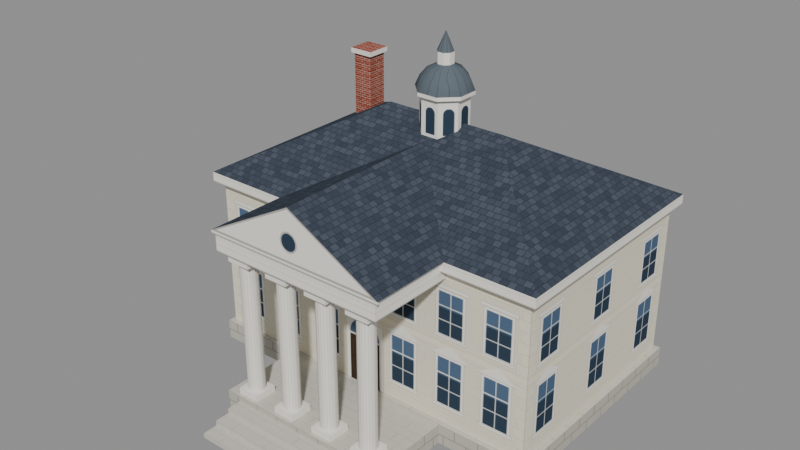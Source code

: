 # Source: whitehouse.blend  (saved by Blender 5.2.45; exported with 4.5.12 LTS)
import bpy
from mathutils import Matrix  # noqa: F401  (used for matrix-valued properties, if any)

bpy.ops.wm.read_factory_settings(use_empty=True)
scene = bpy.context.scene
scene.name = 'Scene'

# ---- images (referenced by path relative to the original .blend; pixels are not part of the script)
import os
ASSET_DIR = os.environ.get("B2B_ASSET_DIR", "")  # directory of the original .blend (textures are referenced by path, not embedded)
HERE = os.path.dirname(os.path.abspath(__file__))  # packed textures are extracted next to this script under _unpacked/

def load_image(name, relpath, width, height, colorspace="sRGB"):
    """Load a texture the original file referenced (path relative to the .blend, or extracted next to this script)."""
    p = next((c for c in (os.path.join(HERE, relpath), os.path.join(ASSET_DIR, relpath)) if relpath and os.path.exists(c)), "")
    if p:
        img = bpy.data.images.load(p, check_existing=True)
        img.name = name
    else:  # same state as the original file: an image datablock whose file is absent (Cycles renders it pink)
        img = bpy.data.images.new(name, width, height)
        img.source = "FILE"
        img.filepath = "//" + (relpath or name)
    img.colorspace_settings.name = colorspace
    return img
img_whitehouse_diffuse = load_image('WhiteHouse_diffuse', '_unpacked/WhiteHouse_diffuse.d030663b.png', 1024, 1024, 'sRGB')

# ---- materials (node trees are filled in below, after node groups)
mat_whitehouse_mat = bpy.data.materials.new('WhiteHouse_mat')

# ---- material node trees
mat_whitehouse_mat.use_nodes = True; mat_whitehouse_mat.node_tree.nodes.clear()
_N = mat_whitehouse_mat.node_tree.nodes; _L = mat_whitehouse_mat.node_tree.links
n0 = _N.new('ShaderNodeBsdfPrincipled'); n0.name = 'Principled BSDF'; n0.location = (-200, 100)
n0.inputs[2].default_value = 1.0
n0.inputs[10].default_value = 0.005
n0.inputs[13].default_value = 0.0
n1 = _N.new('ShaderNodeOutputMaterial'); n1.name = 'Material Output'; n1.location = (200, 100)
n2 = _N.new('ShaderNodeTexImage'); n2.name = 'Image Texture'; n2.location = (-520, 100)
n2.image = img_whitehouse_diffuse
_L.new(n0.outputs[0], n1.inputs[0])
_L.new(n2.outputs[0], n0.inputs[0])
n1.is_active_output = True

# ---- meshes
me_whitehouse = bpy.data.meshes.new('WhiteHouse')
me_whitehouse.from_pydata([(-7.2, -2.2, 0.0), (7.2, -2.2, 0.0), (7.2, -2.2, 0.8), (-7.2, -2.2, 0.8), (7.2, 7.2, 0.0), (-7.2, 7.2, 0.0), (-7.2, 7.2, 0.8), (7.2, 7.2, 0.8), (-7.0, -2.0, 0.8), (7.0, -2.0, 0.8), (7.0, -2.0, 7.0), (-7.0, -2.0, 7.0), (7.0, 7.0, 0.8), (-7.0, 7.0, 0.8), (-7.0, 7.0, 7.0), (7.0, 7.0, 7.0), (-7.3, -2.3, 7.0), (7.3, -2.3, 7.0), (7.3, -2.3, 7.4), (-7.3, -2.3, 7.4), (7.3, 7.3, 7.0), (-7.3, 7.3, 7.0), (-7.3, 7.3, 7.4), (7.3, 7.3, 7.4), (2.5, 2.5, 9.992), (-2.5, 2.5, 9.992), (-3.6, -5.5, 0.0), (3.6, -5.5, 0.0), (3.6, -5.5, 0.8), (-3.6, -5.5, 0.8), (-3.6, -2.2, 0.0), (-3.6, -2.2, 0.8), (3.6, -2.2, 0.0), (3.6, -2.2, 0.8), (-3.15, -5.35, 0.8), (-2.25, -5.35, 0.8), (-2.25, -5.35, 1.05), (-3.15, -5.35, 1.05), (-2.25, -4.45, 0.8), (-3.15, -4.45, 0.8), (-3.15, -4.45, 1.05), (-2.25, -4.45, 1.05), (-2.36, -4.9, 1.05), (-2.425, -4.7, 1.05), (-2.425, -4.7, 6.3), (-2.36, -4.9, 6.3), (-2.595, -4.577, 1.05), (-2.595, -4.577, 6.3), (-2.805, -4.577, 1.05), (-2.805, -4.577, 6.3), (-2.975, -4.7, 1.05), (-2.975, -4.7, 6.3), (-3.04, -4.9, 1.05), (-3.04, -4.9, 6.3), (-2.975, -5.1, 1.05), (-2.975, -5.1, 6.3), (-2.805, -5.223, 1.05), (-2.805, -5.223, 6.3), (-2.595, -5.223, 1.05), (-2.595, -5.223, 6.3), (-2.425, -5.1, 1.05), (-2.425, -5.1, 6.3), (-3.18, -5.38, 6.3), (-2.22, -5.38, 6.3), (-2.22, -5.38, 6.6), (-3.18, -5.38, 6.6), (-2.22, -4.42, 6.3), (-3.18, -4.42, 6.3), (-3.18, -4.42, 6.6), (-2.22, -4.42, 6.6), (-1.35, -5.35, 0.8), (-0.45, -5.35, 0.8), (-0.45, -5.35, 1.05), (-1.35, -5.35, 1.05), (-0.45, -4.45, 0.8), (-1.35, -4.45, 0.8), (-1.35, -4.45, 1.05), (-0.45, -4.45, 1.05), (-0.56, -4.9, 1.05), (-0.6249, -4.7, 1.05), (-0.6249, -4.7, 6.3), (-0.56, -4.9, 6.3), (-0.7949, -4.577, 1.05), (-0.7949, -4.577, 6.3), (-1.005, -4.577, 1.05), (-1.005, -4.577, 6.3), (-1.175, -4.7, 1.05), (-1.175, -4.7, 6.3), (-1.24, -4.9, 1.05), (-1.24, -4.9, 6.3), (-1.175, -5.1, 1.05), (-1.175, -5.1, 6.3), (-1.005, -5.223, 1.05), (-1.005, -5.223, 6.3), (-0.7949, -5.223, 1.05), (-0.7949, -5.223, 6.3), (-0.6249, -5.1, 1.05), (-0.6249, -5.1, 6.3), (-1.38, -5.38, 6.3), (-0.42, -5.38, 6.3), (-0.42, -5.38, 6.6), (-1.38, -5.38, 6.6), (-0.42, -4.42, 6.3), (-1.38, -4.42, 6.3), (-1.38, -4.42, 6.6), (-0.42, -4.42, 6.6), (0.45, -5.35, 0.8), (1.35, -5.35, 0.8), (1.35, -5.35, 1.05), (0.45, -5.35, 1.05), (1.35, -4.45, 0.8), (0.45, -4.45, 0.8), (0.45, -4.45, 1.05), (1.35, -4.45, 1.05), (1.24, -4.9, 1.05), (1.175, -4.7, 1.05), (1.175, -4.7, 6.3), (1.24, -4.9, 6.3), (1.005, -4.577, 1.05), (1.005, -4.577, 6.3), (0.7949, -4.577, 1.05), (0.7949, -4.577, 6.3), (0.6249, -4.7, 1.05), (0.6249, -4.7, 6.3), (0.56, -4.9, 1.05), (0.56, -4.9, 6.3), (0.6249, -5.1, 1.05), (0.6249, -5.1, 6.3), (0.7949, -5.223, 1.05), (0.7949, -5.223, 6.3), (1.005, -5.223, 1.05), (1.005, -5.223, 6.3), (1.175, -5.1, 1.05), (1.175, -5.1, 6.3), (0.42, -5.38, 6.3), (1.38, -5.38, 6.3), (1.38, -5.38, 6.6), (0.42, -5.38, 6.6), (1.38, -4.42, 6.3), (0.42, -4.42, 6.3), (0.42, -4.42, 6.6), (1.38, -4.42, 6.6), (2.25, -5.35, 0.8), (3.15, -5.35, 0.8), (3.15, -5.35, 1.05), (2.25, -5.35, 1.05), (3.15, -4.45, 0.8), (2.25, -4.45, 0.8), (2.25, -4.45, 1.05), (3.15, -4.45, 1.05), (3.04, -4.9, 1.05), (2.975, -4.7, 1.05), (2.975, -4.7, 6.3), (3.04, -4.9, 6.3), (2.805, -4.577, 1.05), (2.805, -4.577, 6.3), (2.595, -4.577, 1.05), (2.595, -4.577, 6.3), (2.425, -4.7, 1.05), (2.425, -4.7, 6.3), (2.36, -4.9, 1.05), (2.36, -4.9, 6.3), (2.425, -5.1, 1.05), (2.425, -5.1, 6.3), (2.595, -5.223, 1.05), (2.595, -5.223, 6.3), (2.805, -5.223, 1.05), (2.805, -5.223, 6.3), (2.975, -5.1, 1.05), (2.975, -5.1, 6.3), (2.22, -5.38, 6.3), (3.18, -5.38, 6.3), (3.18, -5.38, 6.6), (2.22, -5.38, 6.6), (3.18, -4.42, 6.3), (2.22, -4.42, 6.3), (2.22, -4.42, 6.6), (3.18, -4.42, 6.6), (-3.6, -5.5, 6.6), (3.6, -5.5, 6.6), (3.6, -5.5, 7.4), (-3.6, -5.5, 7.4), (-3.6, -2.0, 6.6), (-3.6, -2.0, 7.4), (3.6, -2.0, 6.6), (3.6, -2.0, 7.4), (-3.75, -5.55, 7.4), (3.75, -5.55, 7.4), (0.0, -5.55, 9.425), (-3.75, 1.45, 7.4), (0.0, 1.45, 9.425), (3.75, 1.45, 7.4), (-3.75, -5.55, 7.28), (3.75, -5.55, 7.28), (-3.75, -5.5, 7.28), (-3.75, -5.5, 7.4), (3.75, -5.5, 7.28), (3.75, -5.5, 7.4), (-3.0, -6.1, 0.0), (3.0, -6.1, 0.0), (3.0, -6.1, 0.6), (-3.0, -6.1, 0.6), (-3.0, -5.5, 0.0), (-3.0, -5.5, 0.6), (3.0, -5.5, 0.0), (3.0, -5.5, 0.6), (-3.0, -6.7, 0.0), (3.0, -6.7, 0.0), (3.0, -6.7, 0.4), (-3.0, -6.7, 0.4), (-3.0, -6.1, 0.4), (3.0, -6.1, 0.4), (-3.0, -7.3, 0.0), (3.0, -7.3, 0.0), (3.0, -7.3, 0.2), (-3.0, -7.3, 0.2), (-3.0, -6.7, 0.2), (3.0, -6.7, 0.2), (0.8777, 2.864, 9.392), (0.3636, 3.378, 9.392), (0.3636, 3.378, 10.99), (0.8777, 2.864, 10.99), (-0.3636, 3.378, 9.392), (-0.3636, 3.378, 10.99), (-0.8777, 2.864, 9.392), (-0.8777, 2.864, 10.99), (-0.8777, 2.136, 9.392), (-0.8777, 2.136, 10.99), (-0.3636, 1.622, 9.392), (-0.3636, 1.622, 10.99), (0.3636, 1.622, 9.392), (0.3636, 1.622, 10.99), (0.8777, 2.136, 9.392), (0.8777, 2.136, 10.99), (1.036, 2.929, 10.99), (0.429, 3.536, 10.99), (0.429, 3.536, 11.14), (1.036, 2.929, 11.14), (-0.429, 3.536, 10.99), (-0.429, 3.536, 11.14), (-1.036, 2.929, 10.99), (-1.036, 2.929, 11.14), (-1.036, 2.071, 10.99), (-1.036, 2.071, 11.14), (-0.429, 1.464, 10.99), (-0.429, 1.464, 11.14), (0.429, 1.464, 10.99), (0.429, 1.464, 11.14), (1.036, 2.071, 10.99), (1.036, 2.071, 11.14), (0.3624, 3.375, 11.54), (0.875, 2.862, 11.54), (-0.3624, 3.375, 11.54), (-0.875, 2.862, 11.54), (-0.875, 2.138, 11.54), (-0.3624, 1.625, 11.54), (0.3624, 1.625, 11.54), (0.875, 2.138, 11.54), (0.2571, 3.121, 11.87), (0.6206, 2.757, 11.87), (-0.2571, 3.121, 11.87), (-0.6206, 2.757, 11.87), (-0.6206, 2.243, 11.87), (-0.2571, 1.879, 11.87), (0.2571, 1.879, 11.87), (0.6206, 2.243, 11.87), (0.1236, 2.798, 12.05), (0.2983, 2.624, 12.05), (-0.1236, 2.798, 12.05), (-0.2983, 2.624, 12.05), (-0.2983, 2.376, 12.05), (-0.1236, 2.202, 12.05), (0.1236, 2.202, 12.05), (0.2983, 2.376, 12.05), (0.1236, 2.798, 12.5), (0.2983, 2.624, 12.5), (-0.1236, 2.798, 12.5), (-0.2983, 2.624, 12.5), (-0.2983, 2.376, 12.5), (-0.1236, 2.202, 12.5), (0.1236, 2.202, 12.5), (0.2983, 2.376, 12.5), (0.0, 2.5, 13.25), (-5.4, 3.72, 8.242), (-4.6, 3.72, 8.242), (-4.6, 3.72, 10.99), (-5.4, 3.72, 10.99), (-4.6, 4.52, 8.242), (-5.4, 4.52, 8.242), (-5.4, 4.52, 10.99), (-4.6, 4.52, 10.99), (-5.5, 3.62, 10.99), (-4.5, 3.62, 10.99), (-4.5, 3.62, 11.19), (-5.5, 3.62, 11.19), (-4.5, 4.62, 10.99), (-5.5, 4.62, 10.99), (-5.5, 4.62, 11.19), (-4.5, 4.62, 11.19)], [], [(0, 1, 2, 3), (4, 5, 6, 7), (5, 0, 3, 6), (1, 4, 7, 2), (3, 2, 7, 6), (8, 9, 10, 11), (12, 13, 14, 15), (13, 8, 11, 14), (9, 12, 15, 10), (16, 17, 18, 19), (20, 21, 22, 23), (21, 16, 19, 22), (17, 20, 23, 18), (19, 18, 24, 25), (23, 22, 25, 24), (22, 19, 25), (18, 23, 24), (26, 27, 28, 29), (30, 26, 29, 31), (27, 32, 33, 28), (29, 28, 33, 31), (34, 35, 36, 37), (38, 39, 40, 41), (39, 34, 37, 40), (35, 38, 41, 36), (37, 36, 41, 40), (42, 43, 44, 45), (43, 46, 47, 44), (46, 48, 49, 47), (48, 50, 51, 49), (50, 52, 53, 51), (52, 54, 55, 53), (54, 56, 57, 55), (56, 58, 59, 57), (58, 60, 61, 59), (60, 42, 45, 61), (62, 63, 64, 65), (66, 67, 68, 69), (67, 62, 65, 68), (63, 66, 69, 64), (70, 71, 72, 73), (74, 75, 76, 77), (75, 70, 73, 76), (71, 74, 77, 72), (73, 72, 77, 76), (78, 79, 80, 81), (79, 82, 83, 80), (82, 84, 85, 83), (84, 86, 87, 85), (86, 88, 89, 87), (88, 90, 91, 89), (90, 92, 93, 91), (92, 94, 95, 93), (94, 96, 97, 95), (96, 78, 81, 97), (98, 99, 100, 101), (102, 103, 104, 105), (103, 98, 101, 104), (99, 102, 105, 100), (106, 107, 108, 109), (110, 111, 112, 113), (111, 106, 109, 112), (107, 110, 113, 108), (109, 108, 113, 112), (114, 115, 116, 117), (115, 118, 119, 116), (118, 120, 121, 119), (120, 122, 123, 121), (122, 124, 125, 123), (124, 126, 127, 125), (126, 128, 129, 127), (128, 130, 131, 129), (130, 132, 133, 131), (132, 114, 117, 133), (134, 135, 136, 137), (138, 139, 140, 141), (139, 134, 137, 140), (135, 138, 141, 136), (142, 143, 144, 145), (146, 147, 148, 149), (147, 142, 145, 148), (143, 146, 149, 144), (145, 144, 149, 148), (150, 151, 152, 153), (151, 154, 155, 152), (154, 156, 157, 155), (156, 158, 159, 157), (158, 160, 161, 159), (160, 162, 163, 161), (162, 164, 165, 163), (164, 166, 167, 165), (166, 168, 169, 167), (168, 150, 153, 169), (170, 171, 172, 173), (174, 175, 176, 177), (175, 170, 173, 176), (171, 174, 177, 172), (178, 179, 180, 181), (182, 178, 181, 183), (179, 184, 185, 180), (186, 187, 188), (189, 186, 188, 190), (187, 191, 190, 188), (192, 193, 187, 186), (194, 192, 186, 195), (193, 196, 197, 187), (198, 199, 200, 201), (202, 198, 201, 203), (199, 204, 205, 200), (201, 200, 205, 203), (206, 207, 208, 209), (198, 206, 209, 210), (207, 199, 211, 208), (209, 208, 211, 210), (212, 213, 214, 215), (206, 212, 215, 216), (213, 207, 217, 214), (215, 214, 217, 216), (218, 219, 220, 221), (219, 222, 223, 220), (222, 224, 225, 223), (224, 226, 227, 225), (226, 228, 229, 227), (228, 230, 231, 229), (230, 232, 233, 231), (232, 218, 221, 233), (234, 235, 236, 237), (235, 238, 239, 236), (238, 240, 241, 239), (240, 242, 243, 241), (242, 244, 245, 243), (244, 246, 247, 245), (246, 248, 249, 247), (248, 234, 237, 249), (237, 236, 250, 251), (236, 239, 252, 250), (239, 241, 253, 252), (241, 243, 254, 253), (243, 245, 255, 254), (245, 247, 256, 255), (247, 249, 257, 256), (249, 237, 251, 257), (251, 250, 258, 259), (250, 252, 260, 258), (252, 253, 261, 260), (253, 254, 262, 261), (254, 255, 263, 262), (255, 256, 264, 263), (256, 257, 265, 264), (257, 251, 259, 265), (259, 258, 266, 267), (258, 260, 268, 266), (260, 261, 269, 268), (261, 262, 270, 269), (262, 263, 271, 270), (263, 264, 272, 271), (264, 265, 273, 272), (265, 259, 267, 273), (267, 266, 274, 275), (266, 268, 276, 274), (268, 269, 277, 276), (269, 270, 278, 277), (270, 271, 279, 278), (271, 272, 280, 279), (272, 273, 281, 280), (273, 267, 275, 281), (275, 274, 282), (274, 276, 282), (276, 277, 282), (277, 278, 282), (278, 279, 282), (279, 280, 282), (280, 281, 282), (281, 275, 282), (283, 284, 285, 286), (287, 288, 289, 290), (288, 283, 286, 289), (284, 287, 290, 285), (291, 292, 293, 294), (295, 296, 297, 298), (296, 291, 294, 297), (292, 295, 298, 293), (294, 293, 298, 297)])
me_whitehouse.polygons.foreach_set('use_smooth', [0, 0, 0, 0, 0, 0, 0, 0, 0, 0, 0, 0, 0, 0, 0, 0, 0, 0, 0, 0, 0, 0, 0, 0, 0, 0, 1, 1, 1, 1, 1, 1, 1, 1, 1, 1, 0, 0, 0, 0, 0, 0, 0, 0, 0, 1, 1, 1, 1, 1, 1, 1, 1, 1, 1, 0, 0, 0, 0, 0, 0, 0, 0, 0, 1, 1, 1, 1, 1, 1, 1, 1, 1, 1, 0, 0, 0, 0, 0, 0, 0, 0, 0, 1, 1, 1, 1, 1, 1, 1, 1, 1, 1, 0, 0, 0, 0, 0, 0, 0, 0, 0, 0, 0, 0, 0, 0, 0, 0, 0, 0, 0, 0, 0, 0, 0, 0, 0, 0, 0, 0, 0, 0, 0, 0, 0, 0, 0, 0, 0, 0, 0, 0, 0, 1, 1, 1, 1, 1, 1, 1, 1, 1, 1, 1, 1, 1, 1, 1, 1, 1, 1, 1, 1, 1, 1, 1, 1, 0, 0, 0, 0, 0, 0, 0, 0, 0, 0, 0, 0, 0, 0, 0, 0, 0, 0, 0, 0, 0, 0, 0, 0, 0])
_uv = me_whitehouse.uv_layers.new(name='UVMap')
_uv.uv.foreach_set('vector', [0.0, 0.1196, 0.5753, 0.1196, 0.5753, 0.1514, 0.0, 0.1514, 0.0, 0.1196, 0.5753, 0.1196, 0.5753, 0.1514, 0.0, 0.1514, 0.0, 0.1196, 0.3756, 0.1196, 0.3756, 0.1514, 0.0, 0.1514, 0.0, 0.1196, 0.3756, 0.1196, 0.3756, 0.1514, 0.0, 0.1514, 0.6802, 0.3413, 0.9251, 0.3413, 0.9251, 0.501, 0.6802, 0.501, 0.0, 0.7524, 0.5596, 0.7524, 0.5596, 1.0, 0.0, 1.0, 0.0, 0.5029, 0.5596, 0.5029, 0.5596, 0.7505, 0.0, 0.7505, 0.5615, 0.5029, 0.9214, 0.5029, 0.9214, 0.7505, 0.5615, 0.7505, 0.5615, 0.5029, 0.9214, 0.5029, 0.9214, 0.7505, 0.5615, 0.7505, 0.0, 0.08594, 0.5836, 0.08594, 0.5836, 0.1018, 0.0, 0.1018, 0.0, 0.08594, 0.5836, 0.08594, 0.5836, 0.1018, 0.0, 0.1018, 0.0, 0.08594, 0.3837, 0.08594, 0.3837, 0.1018, 0.0, 0.1018, 0.0, 0.08594, 0.3837, 0.08594, 0.3837, 0.1018, 0.0, 0.1018, 0.0, 0.2749, 0.5833, 0.2749, 0.3915, 0.493, 0.1918, 0.493, 0.0, 0.2749, 0.5833, 0.2749, 0.3915, 0.493, 0.1918, 0.493, 0.0, 0.2749, 0.3836, 0.2749, 0.1918, 0.493, 0.0, 0.2749, 0.3836, 0.2749, 0.1918, 0.493, 0.0, 0.1196, 0.2877, 0.1196, 0.2877, 0.1514, 0.0, 0.1514, 0.0, 0.1196, 0.1318, 0.1196, 0.1318, 0.1514, 0.0, 0.1514, 0.0, 0.1196, 0.1318, 0.1196, 0.1318, 0.1514, 0.0, 0.1514, 0.6802, 0.3413, 0.968, 0.3413, 0.968, 0.473, 0.6802, 0.473, 0.7451, 0.209, 0.7811, 0.209, 0.7811, 0.219, 0.7451, 0.219, 0.7451, 0.209, 0.7811, 0.209, 0.7811, 0.219, 0.7451, 0.219, 0.7451, 0.209, 0.7811, 0.209, 0.7811, 0.219, 0.7451, 0.219, 0.7451, 0.209, 0.7811, 0.209, 0.7811, 0.219, 0.7451, 0.219, 0.7451, 0.209, 0.7811, 0.209, 0.7811, 0.245, 0.7451, 0.245, 0.5933, 0.2812, 0.6016, 0.2812, 0.6016, 0.491, 0.5933, 0.491, 0.6016, 0.2812, 0.61, 0.2812, 0.61, 0.491, 0.6016, 0.491, 0.61, 0.2812, 0.6183, 0.2812, 0.6183, 0.491, 0.61, 0.491, 0.6183, 0.2812, 0.6267, 0.2812, 0.6267, 0.491, 0.6183, 0.491, 0.6267, 0.2812, 0.635, 0.2812, 0.635, 0.491, 0.6267, 0.491, 0.635, 0.2812, 0.6434, 0.2812, 0.6434, 0.491, 0.635, 0.491, 0.6434, 0.2812, 0.6518, 0.2812, 0.6518, 0.491, 0.6434, 0.491, 0.6518, 0.2812, 0.6601, 0.2812, 0.6601, 0.491, 0.6518, 0.491, 0.6601, 0.2812, 0.6685, 0.2812, 0.6685, 0.491, 0.6601, 0.491, 0.6685, 0.2812, 0.6768, 0.2812, 0.6768, 0.491, 0.6685, 0.491, 0.7451, 0.209, 0.7835, 0.209, 0.7835, 0.221, 0.7451, 0.221, 0.7451, 0.209, 0.7835, 0.209, 0.7835, 0.221, 0.7451, 0.221, 0.7451, 0.209, 0.7835, 0.209, 0.7835, 0.221, 0.7451, 0.221, 0.7451, 0.209, 0.7835, 0.209, 0.7835, 0.221, 0.7451, 0.221, 0.7451, 0.209, 0.7811, 0.209, 0.7811, 0.219, 0.7451, 0.219, 0.7451, 0.209, 0.7811, 0.209, 0.7811, 0.219, 0.7451, 0.219, 0.7451, 0.209, 0.7811, 0.209, 0.7811, 0.219, 0.7451, 0.219, 0.7451, 0.209, 0.7811, 0.209, 0.7811, 0.219, 0.7451, 0.219, 0.7451, 0.209, 0.7811, 0.209, 0.7811, 0.245, 0.7451, 0.245, 0.5933, 0.2812, 0.6016, 0.2812, 0.6016, 0.491, 0.5933, 0.491, 0.6016, 0.2812, 0.61, 0.2812, 0.61, 0.491, 0.6016, 0.491, 0.61, 0.2812, 0.6183, 0.2812, 0.6183, 0.491, 0.61, 0.491, 0.6183, 0.2812, 0.6267, 0.2812, 0.6267, 0.491, 0.6183, 0.491, 0.6267, 0.2812, 0.635, 0.2812, 0.635, 0.491, 0.6267, 0.491, 0.635, 0.2812, 0.6434, 0.2812, 0.6434, 0.491, 0.635, 0.491, 0.6434, 0.2812, 0.6518, 0.2812, 0.6518, 0.491, 0.6434, 0.491, 0.6518, 0.2812, 0.6601, 0.2812, 0.6601, 0.491, 0.6518, 0.491, 0.6601, 0.2812, 0.6685, 0.2812, 0.6685, 0.491, 0.6601, 0.491, 0.6685, 0.2812, 0.6768, 0.2812, 0.6768, 0.491, 0.6685, 0.491, 0.7451, 0.209, 0.7835, 0.209, 0.7835, 0.221, 0.7451, 0.221, 0.7451, 0.209, 0.7835, 0.209, 0.7835, 0.221, 0.7451, 0.221, 0.7451, 0.209, 0.7835, 0.209, 0.7835, 0.221, 0.7451, 0.221, 0.7451, 0.209, 0.7835, 0.209, 0.7835, 0.221, 0.7451, 0.221, 0.7451, 0.209, 0.7811, 0.209, 0.7811, 0.219, 0.7451, 0.219, 0.7451, 0.209, 0.7811, 0.209, 0.7811, 0.219, 0.7451, 0.219, 0.7451, 0.209, 0.7811, 0.209, 0.7811, 0.219, 0.7451, 0.219, 0.7451, 0.209, 0.7811, 0.209, 0.7811, 0.219, 0.7451, 0.219, 0.7451, 0.209, 0.7811, 0.209, 0.7811, 0.245, 0.7451, 0.245, 0.5933, 0.2812, 0.6016, 0.2812, 0.6016, 0.491, 0.5933, 0.491, 0.6016, 0.2812, 0.61, 0.2812, 0.61, 0.491, 0.6016, 0.491, 0.61, 0.2812, 0.6183, 0.2812, 0.6183, 0.491, 0.61, 0.491, 0.6183, 0.2812, 0.6267, 0.2812, 0.6267, 0.491, 0.6183, 0.491, 0.6267, 0.2812, 0.635, 0.2812, 0.635, 0.491, 0.6267, 0.491, 0.635, 0.2812, 0.6434, 0.2812, 0.6434, 0.491, 0.635, 0.491, 0.6434, 0.2812, 0.6518, 0.2812, 0.6518, 0.491, 0.6434, 0.491, 0.6518, 0.2812, 0.6601, 0.2812, 0.6601, 0.491, 0.6518, 0.491, 0.6601, 0.2812, 0.6685, 0.2812, 0.6685, 0.491, 0.6601, 0.491, 0.6685, 0.2812, 0.6768, 0.2812, 0.6768, 0.491, 0.6685, 0.491, 0.7451, 0.209, 0.7835, 0.209, 0.7835, 0.221, 0.7451, 0.221, 0.7451, 0.209, 0.7835, 0.209, 0.7835, 0.221, 0.7451, 0.221, 0.7451, 0.209, 0.7835, 0.209, 0.7835, 0.221, 0.7451, 0.221, 0.7451, 0.209, 0.7835, 0.209, 0.7835, 0.221, 0.7451, 0.221, 0.7451, 0.209, 0.7811, 0.209, 0.7811, 0.219, 0.7451, 0.219, 0.7451, 0.209, 0.7811, 0.209, 0.7811, 0.219, 0.7451, 0.219, 0.7451, 0.209, 0.7811, 0.209, 0.7811, 0.219, 0.7451, 0.219, 0.7451, 0.209, 0.7811, 0.209, 0.7811, 0.219, 0.7451, 0.219, 0.7451, 0.209, 0.7811, 0.209, 0.7811, 0.245, 0.7451, 0.245, 0.5933, 0.2812, 0.6016, 0.2812, 0.6016, 0.491, 0.5933, 0.491, 0.6016, 0.2812, 0.61, 0.2812, 0.61, 0.491, 0.6016, 0.491, 0.61, 0.2812, 0.6183, 0.2812, 0.6183, 0.491, 0.61, 0.491, 0.6183, 0.2812, 0.6267, 0.2812, 0.6267, 0.491, 0.6183, 0.491, 0.6267, 0.2812, 0.635, 0.2812, 0.635, 0.491, 0.6267, 0.491, 0.635, 0.2812, 0.6434, 0.2812, 0.6434, 0.491, 0.635, 0.491, 0.6434, 0.2812, 0.6518, 0.2812, 0.6518, 0.491, 0.6434, 0.491, 0.6518, 0.2812, 0.6601, 0.2812, 0.6601, 0.491, 0.6518, 0.491, 0.6601, 0.2812, 0.6685, 0.2812, 0.6685, 0.491, 0.6601, 0.491, 0.6685, 0.2812, 0.6768, 0.2812, 0.6768, 0.491, 0.6685, 0.491, 0.7451, 0.209, 0.7835, 0.209, 0.7835, 0.221, 0.7451, 0.221, 0.7451, 0.209, 0.7835, 0.209, 0.7835, 0.221, 0.7451, 0.221, 0.7451, 0.209, 0.7835, 0.209, 0.7835, 0.221, 0.7451, 0.221, 0.7451, 0.209, 0.7835, 0.209, 0.7835, 0.221, 0.7451, 0.221, 0.0, 0.08594, 0.2878, 0.08594, 0.2878, 0.1177, 0.0, 0.1177, 0.0, 0.08594, 0.1399, 0.08594, 0.1399, 0.1177, 0.0, 0.1177, 0.0, 0.08594, 0.1399, 0.08594, 0.1399, 0.1177, 0.0, 0.1177, 0.4434, 0.1924, 0.7432, 0.1924, 0.5933, 0.2729, 0.0, 0.2749, 0.2797, 0.2749, 0.2797, 0.4453, 0.0, 0.4453, 0.0, 0.2749, 0.2797, 0.2749, 0.2797, 0.4453, 0.0, 0.4453, 0.0, 0.08594, 0.2998, 0.08594, 0.2998, 0.0907, 0.0, 0.0907, 0.0, 0.08594, 0.001999, 0.08594, 0.001999, 0.0907, 0.0, 0.0907, 0.0, 0.08594, 0.001999, 0.08594, 0.001999, 0.0907, 0.0, 0.0907, 0.6802, 0.3413, 0.92, 0.3413, 0.92, 0.3653, 0.6802, 0.3653, 0.6802, 0.3413, 0.7042, 0.3413, 0.7042, 0.3653, 0.6802, 0.3653, 0.6802, 0.3413, 0.7042, 0.3413, 0.7042, 0.3653, 0.6802, 0.3653, 0.6802, 0.3413, 0.92, 0.3413, 0.92, 0.3653, 0.6802, 0.3653, 0.6802, 0.3413, 0.92, 0.3413, 0.92, 0.3573, 0.6802, 0.3573, 0.6802, 0.3413, 0.7042, 0.3413, 0.7042, 0.3573, 0.6802, 0.3573, 0.6802, 0.3413, 0.7042, 0.3413, 0.7042, 0.3573, 0.6802, 0.3573, 0.6802, 0.3413, 0.92, 0.3413, 0.92, 0.3653, 0.6802, 0.3653, 0.6802, 0.3413, 0.92, 0.3413, 0.92, 0.3493, 0.6802, 0.3493, 0.6802, 0.3413, 0.7042, 0.3413, 0.7042, 0.3493, 0.6802, 0.3493, 0.6802, 0.3413, 0.7042, 0.3413, 0.7042, 0.3493, 0.6802, 0.3493, 0.6802, 0.3413, 0.92, 0.3413, 0.92, 0.3653, 0.6802, 0.3653, 0.835, 0.209, 0.8638, 0.209, 0.8638, 0.2729, 0.835, 0.2729, 0.835, 0.209, 0.8638, 0.209, 0.8638, 0.2729, 0.835, 0.2729, 0.835, 0.209, 0.8638, 0.209, 0.8638, 0.2729, 0.835, 0.2729, 0.835, 0.209, 0.8638, 0.209, 0.8638, 0.2729, 0.835, 0.2729, 0.835, 0.209, 0.8638, 0.209, 0.8638, 0.2729, 0.835, 0.2729, 0.835, 0.209, 0.8638, 0.209, 0.8638, 0.2729, 0.835, 0.2729, 0.835, 0.209, 0.8638, 0.209, 0.8638, 0.2729, 0.835, 0.2729, 0.835, 0.209, 0.8638, 0.209, 0.8638, 0.2729, 0.835, 0.2729, 0.7451, 0.209, 0.7794, 0.209, 0.7794, 0.215, 0.7451, 0.215, 0.7451, 0.209, 0.7794, 0.209, 0.7794, 0.215, 0.7451, 0.215, 0.7451, 0.209, 0.7794, 0.209, 0.7794, 0.215, 0.7451, 0.215, 0.7451, 0.209, 0.7794, 0.209, 0.7794, 0.215, 0.7451, 0.215, 0.7451, 0.209, 0.7794, 0.209, 0.7794, 0.215, 0.7451, 0.215, 0.7451, 0.209, 0.7794, 0.209, 0.7794, 0.215, 0.7451, 0.215, 0.7451, 0.209, 0.7794, 0.209, 0.7794, 0.215, 0.7451, 0.215, 0.7451, 0.209, 0.7794, 0.209, 0.7794, 0.215, 0.7451, 0.215, 0.1616, 0.1733, 0.1966, 0.1733, 0.1966, 0.1908, 0.1616, 0.1908, 0.1966, 0.1733, 0.2316, 0.1733, 0.2316, 0.1908, 0.1966, 0.1908, 0.2316, 0.1733, 0.2665, 0.1733, 0.2665, 0.1908, 0.2316, 0.1908, 0.2665, 0.1733, 0.3015, 0.1733, 0.3015, 0.1908, 0.2665, 0.1908, 0.3015, 0.1733, 0.3365, 0.1733, 0.3365, 0.1908, 0.3015, 0.1908, 0.3365, 0.1733, 0.3715, 0.1733, 0.3715, 0.1908, 0.3365, 0.1908, 0.3715, 0.1733, 0.4064, 0.1733, 0.4064, 0.1908, 0.3715, 0.1908, 0.4064, 0.1733, 0.4414, 0.1733, 0.4414, 0.1908, 0.4064, 0.1908, 0.1616, 0.1908, 0.1966, 0.1908, 0.1966, 0.2078, 0.1616, 0.2078, 0.1966, 0.1908, 0.2316, 0.1908, 0.2316, 0.2078, 0.1966, 0.2078, 0.2316, 0.1908, 0.2665, 0.1908, 0.2665, 0.2078, 0.2316, 0.2078, 0.2665, 0.1908, 0.3015, 0.1908, 0.3015, 0.2078, 0.2665, 0.2078, 0.3015, 0.1908, 0.3365, 0.1908, 0.3365, 0.2078, 0.3015, 0.2078, 0.3365, 0.1908, 0.3715, 0.1908, 0.3715, 0.2078, 0.3365, 0.2078, 0.3715, 0.1908, 0.4064, 0.1908, 0.4064, 0.2078, 0.3715, 0.2078, 0.4064, 0.1908, 0.4414, 0.1908, 0.4414, 0.2078, 0.4064, 0.2078, 0.1616, 0.2078, 0.1966, 0.2078, 0.1966, 0.2233, 0.1616, 0.2233, 0.1966, 0.2078, 0.2316, 0.2078, 0.2316, 0.2233, 0.1966, 0.2233, 0.2316, 0.2078, 0.2665, 0.2078, 0.2665, 0.2233, 0.2316, 0.2233, 0.2665, 0.2078, 0.3015, 0.2078, 0.3015, 0.2233, 0.2665, 0.2233, 0.3015, 0.2078, 0.3365, 0.2078, 0.3365, 0.2233, 0.3015, 0.2233, 0.3365, 0.2078, 0.3715, 0.2078, 0.3715, 0.2233, 0.3365, 0.2233, 0.3715, 0.2078, 0.4064, 0.2078, 0.4064, 0.2233, 0.3715, 0.2233, 0.4064, 0.2078, 0.4414, 0.2078, 0.4414, 0.2233, 0.4064, 0.2233, 0.7451, 0.209, 0.755, 0.209, 0.755, 0.227, 0.7451, 0.227, 0.7451, 0.209, 0.755, 0.209, 0.755, 0.227, 0.7451, 0.227, 0.7451, 0.209, 0.755, 0.209, 0.755, 0.227, 0.7451, 0.227, 0.7451, 0.209, 0.755, 0.209, 0.755, 0.227, 0.7451, 0.227, 0.7451, 0.209, 0.755, 0.209, 0.755, 0.227, 0.7451, 0.227, 0.7451, 0.209, 0.755, 0.209, 0.755, 0.227, 0.7451, 0.227, 0.7451, 0.209, 0.755, 0.209, 0.755, 0.227, 0.7451, 0.227, 0.7451, 0.209, 0.755, 0.209, 0.755, 0.227, 0.7451, 0.227, 0.1616, 0.1733, 0.1776, 0.1733, 0.1696, 0.2052, 0.1776, 0.1733, 0.1936, 0.1733, 0.1856, 0.2052, 0.1936, 0.1733, 0.2096, 0.1733, 0.2016, 0.2052, 0.2096, 0.1733, 0.2256, 0.1733, 0.2176, 0.2052, 0.2256, 0.1733, 0.2416, 0.1733, 0.2336, 0.2052, 0.2416, 0.1733, 0.2575, 0.1733, 0.2496, 0.2052, 0.2575, 0.1733, 0.2735, 0.1733, 0.2655, 0.2052, 0.2735, 0.1733, 0.2895, 0.1733, 0.2815, 0.2052, 0.0, 0.1533, 0.03193, 0.1533, 0.03193, 0.263, 0.0, 0.263, 0.0, 0.1533, 0.03193, 0.1533, 0.03193, 0.263, 0.0, 0.263, 0.0, 0.1533, 0.03193, 0.1533, 0.03193, 0.263, 0.0, 0.263, 0.0, 0.1533, 0.03193, 0.1533, 0.03193, 0.263, 0.0, 0.263, 0.7451, 0.209, 0.7851, 0.209, 0.7851, 0.217, 0.7451, 0.217, 0.7451, 0.209, 0.7851, 0.209, 0.7851, 0.217, 0.7451, 0.217, 0.7451, 0.209, 0.7851, 0.209, 0.7851, 0.217, 0.7451, 0.217, 0.7451, 0.209, 0.7851, 0.209, 0.7851, 0.217, 0.7451, 0.217, 0.0, 0.1533, 0.03992, 0.1533, 0.03992, 0.1932, 0.0, 0.1932])
me_whitehouse.materials.append(mat_whitehouse_mat)
me_whitehouse.update()

# ---- objects
ob_whitehouse = bpy.data.objects.new('WhiteHouse', me_whitehouse)
ob_flag_attach = bpy.data.objects.new('flag_attach', None)

# ---- transforms, parenting, visibility, modifiers, constraints
ob_whitehouse.location = (0.0, 0.0, 0.0)
_m = ob_whitehouse.modifiers.new('Triangulate', 'TRIANGULATE')
ob_flag_attach.parent = ob_whitehouse
ob_flag_attach.location = (0.0, 2.5, 13.25)
ob_flag_attach.empty_display_type = 'ARROWS'
ob_flag_attach.empty_display_size = 0.5

# ---- collection membership
scene.collection.objects.link(ob_whitehouse)
scene.collection.objects.link(ob_flag_attach)

# ---- scene / render settings (as saved in the file)
scene.frame_start = 1; scene.frame_end = 250; scene.frame_set(1)
scene.render.engine = 'BLENDER_EEVEE_NEXT'
scene.render.bake_bias = 0.0
scene.render.bake_samples = 0
scene.render.compositor_device = 'GPU'
scene.eevee.use_volume_custom_range = False
scene.eevee.fast_gi_thickness_near = 0.1
scene.eevee.fast_gi_thickness_far = 0.0
scene.eevee.ray_tracing_options.screen_trace_thickness = 0.1
bpy.context.view_layer.update()

# ---- added for rendering (the .blend has no active camera and no usable light): camera, sun + grey world if the file has none
cam_auto = bpy.data.cameras.new('AutoCamera')
cam_auto.lens = 50.0
cam_auto.sensor_width = 36.0
cam_auto.clip_end = 1000.0
ob_auto_camera = bpy.data.objects.new('AutoCamera', cam_auto)
scene.collection.objects.link(ob_auto_camera)
ob_auto_camera.location = (22.6966, -27.2359, 24.78)
ob_auto_camera.rotation_euler = (1.09748, -7.21219e-08, 0.694738)
scene.camera = ob_auto_camera
light_auto_sun = bpy.data.lights.new('AutoSun', 'SUN')
light_auto_sun.energy = 3.0
light_auto_sun.angle = 0.0523599
ob_auto_sun = bpy.data.objects.new('AutoSun', light_auto_sun)
scene.collection.objects.link(ob_auto_sun)
ob_auto_sun.rotation_euler = (0.872665, 0.174533, 0.523599)
if scene.world is None:
    world_auto = bpy.data.worlds.new('AutoWorld')
    world_auto.color = (0.3, 0.3, 0.3)
    scene.world = world_auto
bpy.context.view_layer.update()
